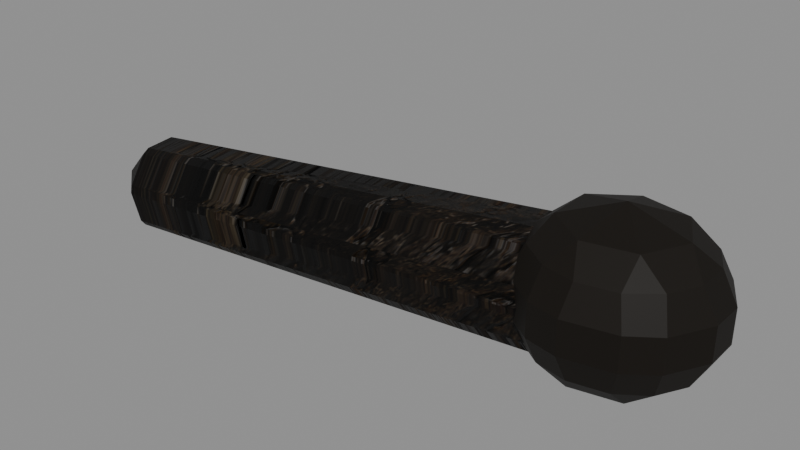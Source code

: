 # Source: MenuBurntTorchA.blend  (saved by Blender 5.2.45; exported with 4.5.12 LTS)
import bpy
from mathutils import Matrix  # noqa: F401  (used for matrix-valued properties, if any)

bpy.ops.wm.read_factory_settings(use_empty=True)
scene = bpy.context.scene
scene.name = 'Scene'

# ---- images (referenced by path relative to the original .blend; pixels are not part of the script)
import os
ASSET_DIR = os.environ.get("B2B_ASSET_DIR", "")  # directory of the original .blend (textures are referenced by path, not embedded)
HERE = os.path.dirname(os.path.abspath(__file__))  # packed textures are extracted next to this script under _unpacked/

def load_image(name, relpath, width, height, colorspace="sRGB"):
    """Load a texture the original file referenced (path relative to the .blend, or extracted next to this script)."""
    p = next((c for c in (os.path.join(HERE, relpath), os.path.join(ASSET_DIR, relpath)) if relpath and os.path.exists(c)), "")
    if p:
        img = bpy.data.images.load(p, check_existing=True)
        img.name = name
    else:  # same state as the original file: an image datablock whose file is absent (Cycles renders it pink)
        img = bpy.data.images.new(name, width, height)
        img.source = "FILE"
        img.filepath = "//" + (relpath or name)
    img.colorspace_settings.name = colorspace
    return img
img_menufortressstone_png = load_image('MenuFortressStone.png', '_unpacked/MenuFortressStone.58a9e0ec.png', 1254, 1254, 'sRGB')
img_menufortressstonenormal_png = load_image('MenuFortressStoneNormal.png', '_unpacked/MenuFortressStoneNormal.43822929.png', 1254, 1254, 'Non-Color')

# ---- materials (node trees are filled in below, after node groups)
mat_menuagedwood = bpy.data.materials.new('MenuAgedWood')
mat_menuagedwood.diffuse_color = (0.075, 0.046, 0.026, 1.0)
mat_menusoot = bpy.data.materials.new('MenuSoot')
mat_menusoot.diffuse_color = (0.009, 0.007, 0.005, 1.0)

# ---- material node trees
mat_menuagedwood.use_nodes = True; mat_menuagedwood.node_tree.nodes.clear()
_N = mat_menuagedwood.node_tree.nodes; _L = mat_menuagedwood.node_tree.links
n0 = _N.new('ShaderNodeOutputMaterial'); n0.name = 'Material Output'; n0.location = (0, 0)
n1 = _N.new('ShaderNodeRGB'); n1.name = 'Color'; n1.location = (0, 0)
n1.outputs[0].default_value = (0.085, 0.066, 0.045, 1.0)
n2 = _N.new('ShaderNodeTexImage'); n2.name = 'Image Texture'; n2.location = (0, 0)
n2.image = img_menufortressstone_png
n3 = _N.new('ShaderNodeMixRGB'); n3.name = 'Mix (Legacy)'; n3.location = (0, 0)
n3.blend_type = 'MULTIPLY'
n3.inputs[0].default_value = 1.0
n4 = _N.new('ShaderNodeBsdfPrincipled'); n4.name = 'Principled BSDF'; n4.location = (0, 0)
n4.inputs[2].default_value = 0.5345
n4.inputs[10].default_value = 0.005
n4.inputs[13].default_value = 0.18
n5 = _N.new('ShaderNodeTexImage'); n5.name = 'Image Texture.001'; n5.location = (0, 0)
n5.image = img_menufortressstonenormal_png
n6 = _N.new('ShaderNodeNormalMap'); n6.name = 'Normal Map'; n6.location = (0, 0)
n6.width = 160
n6.inputs[0].default_value = 0.8
_L.new(n2.outputs[0], n3.inputs[1])
_L.new(n1.outputs[0], n3.inputs[2])
_L.new(n3.outputs[0], n4.inputs[0])
_L.new(n5.outputs[0], n6.inputs[1])
_L.new(n6.outputs[0], n4.inputs[5])
_L.new(n4.outputs[0], n0.inputs[0])
n0.is_active_output = True
mat_menusoot.use_nodes = True; mat_menusoot.node_tree.nodes.clear()
_N = mat_menusoot.node_tree.nodes; _L = mat_menusoot.node_tree.links
n0 = _N.new('ShaderNodeOutputMaterial'); n0.name = 'Material Output'; n0.location = (0, 0)
n1 = _N.new('ShaderNodeRGB'); n1.name = 'Color'; n1.location = (0, 0)
n1.outputs[0].default_value = (0.009, 0.007, 0.005, 1.0)
n2 = _N.new('ShaderNodeBsdfPrincipled'); n2.name = 'Principled BSDF'; n2.location = (0, 0)
n2.inputs[2].default_value = 0.5774
n2.inputs[10].default_value = 0.005
n2.inputs[13].default_value = 0.18
_L.new(n1.outputs[0], n2.inputs[0])
_L.new(n2.outputs[0], n0.inputs[0])
n0.is_active_output = True

# ---- meshes
me_menuburnttorcha = bpy.data.meshes.new('MenuBurntTorchA')
me_menuburnttorcha.from_pydata([(-0.4519, 0.0, 0.07997), (-0.4448, -0.04647, 0.0576), (-0.4416, -0.05794, 0.006911), (-0.4447, -0.02579, -0.03392), (-0.4518, 0.02579, -0.03414), (-0.4576, 0.05794, 0.0064), (-0.4576, 0.04647, 0.05719), (0.4871, 0.13, 0.14), (0.4978, 0.0603, 0.1064), (0.5026, 0.04308, 0.03037), (0.4979, 0.09132, -0.03088), (0.4872, 0.1687, -0.03122), (0.4786, 0.2169, 0.0296), (0.4786, 0.1997, 0.1058), (0.45, 0.12, -0.06), (0.5631, 0.12, -0.02485), (0.5205, 0.1974, -0.02485), (0.4248, 0.2165, -0.02485), (0.3481, 0.163, -0.02485), (0.3481, 0.07705, -0.02485), (0.4248, 0.02349, -0.02485), (0.5205, 0.0426, -0.02485), (0.61, 0.12, 0.06), (0.5498, 0.2295, 0.06), (0.4144, 0.2565, 0.06), (0.3058, 0.1807, 0.06), (0.3058, 0.05926, 0.06), (0.4144, -0.01649, 0.06), (0.5498, 0.01054, 0.06), (0.5631, 0.12, 0.1449), (0.5205, 0.1974, 0.1449), (0.4248, 0.2165, 0.1449), (0.3481, 0.163, 0.1449), (0.3481, 0.07705, 0.1449), (0.4248, 0.02349, 0.1449), (0.5205, 0.0426, 0.1449), (0.45, 0.12, 0.18)], [], [(6, 5, 4, 3, 2, 1, 0), (7, 8, 9, 10, 11, 12, 13), (0, 1, 8, 7), (1, 2, 9, 8), (2, 3, 10, 9), (3, 4, 11, 10), (4, 5, 12, 11), (5, 6, 13, 12), (6, 0, 7, 13), (14, 16, 15), (14, 17, 16), (14, 18, 17), (14, 19, 18), (14, 20, 19), (14, 21, 20), (14, 15, 21), (15, 16, 23, 22), (16, 17, 24, 23), (17, 18, 25, 24), (18, 19, 26, 25), (19, 20, 27, 26), (20, 21, 28, 27), (21, 15, 22, 28), (22, 23, 30, 29), (23, 24, 31, 30), (24, 25, 32, 31), (25, 26, 33, 32), (26, 27, 34, 33), (27, 28, 35, 34), (28, 22, 29, 35), (29, 30, 36), (30, 31, 36), (31, 32, 36), (32, 33, 36), (33, 34, 36), (34, 35, 36), (35, 29, 36)])
me_menuburnttorcha.polygons.foreach_set('material_index', [0, 0, 0, 0, 0, 0, 0, 0, 0, 1, 1, 1, 1, 1, 1, 1, 1, 1, 1, 1, 1, 1, 1, 1, 1, 1, 1, 1, 1, 1, 1, 1, 1, 1, 1, 1, 1])
_uv = me_menuburnttorcha.uv_layers.new(name='UVMap')
_uv.uv.foreach_set('vector', [624.9, 791.1, 624.9, 791.0, 624.9, 791.0, 624.9, 791.0, 624.9, 791.0, 624.8, 791.0, 624.9, 791.1, 624.9, 791.1, 624.9, 791.1, 624.9, 791.1, 624.9, 791.0, 625.0, 791.1, 625.0, 791.1, 624.9, 791.1, 624.7, 790.9, 624.7, 790.9, 625.1, 791.2, 625.0, 791.2, 624.7, 790.9, 624.7, 790.9, 625.1, 791.2, 625.0, 791.2, 624.7, 790.9, 624.7, 790.9, 625.1, 791.2, 625.1, 791.2, 624.7, 790.9, 624.7, 790.9, 625.0, 791.2, 625.0, 791.2, 624.7, 790.9, 624.7, 790.9, 625.1, 791.2, 625.1, 791.2, 624.7, 790.9, 624.7, 790.9, 625.0, 791.2, 625.1, 791.2, 624.7, 790.9, 624.7, 790.9, 625.0, 791.2, 625.0, 791.3, 625.0, 791.2, 625.0, 791.3, 625.1, 791.2, 625.0, 791.2, 625.0, 791.2, 625.0, 791.3, 625.0, 791.2, 625.0, 791.2, 625.0, 791.2, 625.0, 791.2, 625.0, 791.2, 625.0, 791.2, 625.0, 791.2, 625.0, 791.2, 625.0, 791.2, 625.0, 791.2, 625.1, 791.2, 625.0, 791.2, 625.0, 791.2, 625.1, 791.2, 625.1, 791.2, 624.9, 791.1, 625.0, 791.1, 624.9, 791.1, 624.9, 791.1, 625.1, 791.2, 625.1, 791.1, 625.0, 791.2, 625.1, 791.2, 625.1, 791.1, 625.0, 791.1, 625.0, 791.1, 625.0, 791.2, 624.9, 791.1, 624.9, 791.0, 624.9, 791.1, 624.9, 791.1, 625.0, 791.1, 625.1, 791.1, 625.0, 791.2, 625.0, 791.1, 625.1, 791.1, 625.1, 791.2, 625.1, 791.2, 625.0, 791.2, 624.9, 791.0, 624.9, 791.1, 624.9, 791.1, 624.9, 791.1, 624.9, 791.1, 624.9, 791.1, 624.9, 791.1, 624.9, 791.1, 625.1, 791.2, 625.0, 791.2, 625.0, 791.2, 625.0, 791.2, 625.0, 791.2, 625.0, 791.1, 625.0, 791.2, 625.0, 791.2, 624.9, 791.1, 624.9, 791.1, 624.9, 791.1, 624.9, 791.1, 625.0, 791.1, 625.0, 791.2, 625.0, 791.2, 625.0, 791.2, 625.0, 791.2, 625.1, 791.2, 625.0, 791.2, 625.0, 791.2, 624.9, 791.1, 624.9, 791.1, 624.9, 791.1, 624.8, 791.1, 625.0, 791.3, 625.0, 791.3, 625.0, 791.2, 625.0, 791.3, 625.0, 791.2, 625.0, 791.2, 625.0, 791.2, 625.0, 791.2, 625.0, 791.2, 625.0, 791.2, 625.0, 791.2, 625.0, 791.2, 625.0, 791.2, 625.0, 791.2, 625.0, 791.2, 625.0, 791.2, 625.1, 791.2, 625.0, 791.2, 625.0, 791.2, 625.0, 791.3, 625.0, 791.2])
me_menuburnttorcha.materials.append(mat_menuagedwood)
me_menuburnttorcha.materials.append(mat_menusoot)
me_menuburnttorcha.update()

# ---- objects
ob_menuburnttorcha = bpy.data.objects.new('MenuBurntTorchA', me_menuburnttorcha)

# ---- transforms, parenting, visibility, modifiers, constraints
ob_menuburnttorcha.location = (0.0, 0.0, 0.0)
_vg = ob_menuburnttorcha.vertex_groups.new(name='Weathered surface')
_vg.add([0, 1, 2, 3, 4, 5, 6, 7, 8, 9, 10, 11, 12, 13, 14, 15, 16, 17, 18, 19, 20, 21, 22, 23, 24, 25, 26, 27, 28, 29, 30, 31, 32, 33, 34, 35, 36], 1.0, 'REPLACE')
_m = ob_menuburnttorcha.modifiers.new('Stone edge wear', 'BEVEL')
_m.width = 0.025
_m.width_pct = 0.025
_m = ob_menuburnttorcha.modifiers.new('Eroded stone noise', 'DISPLACE')
_m.vertex_group = 'Weathered surface'
_m.mid_level = 0.52
_m.strength = 0.0715

# ---- collection membership
scene.collection.objects.link(ob_menuburnttorcha)

# ---- scene / render settings (as saved in the file)
scene.frame_start = 0; scene.frame_end = 96; scene.frame_set(1)
scene.render.engine = 'BLENDER_EEVEE_NEXT'
scene.render.bake_bias = 0.0
scene.render.bake_samples = 0
scene.render.compositor_device = 'GPU'
scene.eevee.use_volume_custom_range = False
scene.eevee.fast_gi_thickness_near = 0.1
scene.eevee.fast_gi_thickness_far = 0.0
scene.eevee.ray_tracing_options.screen_trace_thickness = 0.1
bpy.context.view_layer.update()

# ---- added for rendering (the .blend has no active camera and no usable light): camera, sun + grey world if the file has none
cam_auto = bpy.data.cameras.new('AutoCamera')
cam_auto.lens = 50.0
cam_auto.sensor_width = 36.0
cam_auto.clip_end = 1000.0
ob_auto_camera = bpy.data.objects.new('AutoCamera', cam_auto)
scene.collection.objects.link(ob_auto_camera)
ob_auto_camera.location = (1.10198, -1.16176, 0.894563)
ob_auto_camera.rotation_euler = (1.09748, -7.21219e-08, 0.694738)
scene.camera = ob_auto_camera
light_auto_sun = bpy.data.lights.new('AutoSun', 'SUN')
light_auto_sun.energy = 3.0
light_auto_sun.angle = 0.0523599
ob_auto_sun = bpy.data.objects.new('AutoSun', light_auto_sun)
scene.collection.objects.link(ob_auto_sun)
ob_auto_sun.rotation_euler = (0.872665, 0.174533, 0.523599)
if scene.world is None:
    world_auto = bpy.data.worlds.new('AutoWorld')
    world_auto.color = (0.3, 0.3, 0.3)
    scene.world = world_auto
bpy.context.view_layer.update()
